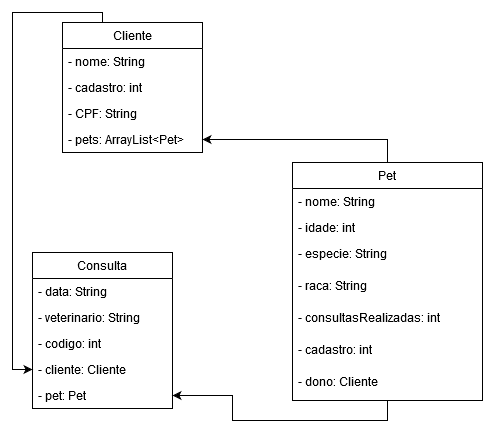

The diagram above was exported from draw.io. Its source (the exported page's mxGraphModel, read from the mxfile embedded in the PNG):
<mxGraphModel dx="867" dy="519" grid="1" gridSize="10" guides="1" tooltips="1" connect="1" arrows="1" fold="1" page="1" pageScale="1" pageWidth="827" pageHeight="1169" math="0" shadow="0">
  <root>
    <mxCell id="0" />
    <mxCell id="1" parent="0" />
    <mxCell id="2" style="edgeStyle=orthogonalEdgeStyle;rounded=0;orthogonalLoop=1;jettySize=auto;html=1;exitX=0.5;exitY=0;exitDx=0;exitDy=0;entryX=1;entryY=0.5;entryDx=0;entryDy=0;" edge="1" source="4" target="17" parent="1">
      <mxGeometry relative="1" as="geometry" />
    </mxCell>
    <mxCell id="3" style="edgeStyle=orthogonalEdgeStyle;rounded=0;orthogonalLoop=1;jettySize=auto;html=1;exitX=0.5;exitY=1;exitDx=0;exitDy=0;" edge="1" source="4" target="23" parent="1">
      <mxGeometry relative="1" as="geometry" />
    </mxCell>
    <mxCell id="4" value="Pet" style="swimlane;fontStyle=0;childLayout=stackLayout;horizontal=1;startSize=26;fillColor=none;horizontalStack=0;resizeParent=1;resizeParentMax=0;resizeLast=0;collapsible=1;marginBottom=0;" vertex="1" parent="1">
      <mxGeometry x="320" y="170" width="190" height="238" as="geometry" />
    </mxCell>
    <mxCell id="5" value="- nome: String" style="text;strokeColor=none;fillColor=none;align=left;verticalAlign=top;spacingLeft=4;spacingRight=4;overflow=hidden;rotatable=0;points=[[0,0.5],[1,0.5]];portConstraint=eastwest;" vertex="1" parent="4">
      <mxGeometry y="26" width="190" height="26" as="geometry" />
    </mxCell>
    <mxCell id="6" value="- idade: int" style="text;strokeColor=none;fillColor=none;align=left;verticalAlign=top;spacingLeft=4;spacingRight=4;overflow=hidden;rotatable=0;points=[[0,0.5],[1,0.5]];portConstraint=eastwest;" vertex="1" parent="4">
      <mxGeometry y="52" width="190" height="26" as="geometry" />
    </mxCell>
    <mxCell id="7" value="- especie: String" style="text;strokeColor=none;fillColor=none;align=left;verticalAlign=top;spacingLeft=4;spacingRight=4;overflow=hidden;rotatable=0;points=[[0,0.5],[1,0.5]];portConstraint=eastwest;" vertex="1" parent="4">
      <mxGeometry y="78" width="190" height="32" as="geometry" />
    </mxCell>
    <mxCell id="8" value="- raca: String" style="text;strokeColor=none;fillColor=none;align=left;verticalAlign=top;spacingLeft=4;spacingRight=4;overflow=hidden;rotatable=0;points=[[0,0.5],[1,0.5]];portConstraint=eastwest;" vertex="1" parent="4">
      <mxGeometry y="110" width="190" height="32" as="geometry" />
    </mxCell>
    <mxCell id="9" value="- consultasRealizadas: int" style="text;strokeColor=none;fillColor=none;align=left;verticalAlign=top;spacingLeft=4;spacingRight=4;overflow=hidden;rotatable=0;points=[[0,0.5],[1,0.5]];portConstraint=eastwest;" vertex="1" parent="4">
      <mxGeometry y="142" width="190" height="32" as="geometry" />
    </mxCell>
    <mxCell id="10" value="- cadastro: int" style="text;strokeColor=none;fillColor=none;align=left;verticalAlign=top;spacingLeft=4;spacingRight=4;overflow=hidden;rotatable=0;points=[[0,0.5],[1,0.5]];portConstraint=eastwest;" vertex="1" parent="4">
      <mxGeometry y="174" width="190" height="32" as="geometry" />
    </mxCell>
    <mxCell id="11" value="- dono: Cliente" style="text;strokeColor=none;fillColor=none;align=left;verticalAlign=top;spacingLeft=4;spacingRight=4;overflow=hidden;rotatable=0;points=[[0,0.5],[1,0.5]];portConstraint=eastwest;" vertex="1" parent="4">
      <mxGeometry y="206" width="190" height="32" as="geometry" />
    </mxCell>
    <mxCell id="12" style="edgeStyle=orthogonalEdgeStyle;rounded=0;orthogonalLoop=1;jettySize=auto;html=1;exitX=0.5;exitY=0;exitDx=0;exitDy=0;entryX=0;entryY=0.5;entryDx=0;entryDy=0;" edge="1" source="13" target="22" parent="1">
      <mxGeometry relative="1" as="geometry">
        <Array as="points">
          <mxPoint x="130" y="20" />
          <mxPoint x="40" y="20" />
          <mxPoint x="40" y="377" />
        </Array>
      </mxGeometry>
    </mxCell>
    <mxCell id="13" value="Cliente" style="swimlane;fontStyle=0;childLayout=stackLayout;horizontal=1;startSize=26;fillColor=none;horizontalStack=0;resizeParent=1;resizeParentMax=0;resizeLast=0;collapsible=1;marginBottom=0;" vertex="1" parent="1">
      <mxGeometry x="90" y="30" width="140" height="130" as="geometry" />
    </mxCell>
    <mxCell id="14" value="- nome: String" style="text;strokeColor=none;fillColor=none;align=left;verticalAlign=top;spacingLeft=4;spacingRight=4;overflow=hidden;rotatable=0;points=[[0,0.5],[1,0.5]];portConstraint=eastwest;" vertex="1" parent="13">
      <mxGeometry y="26" width="140" height="26" as="geometry" />
    </mxCell>
    <mxCell id="15" value="- cadastro: int" style="text;strokeColor=none;fillColor=none;align=left;verticalAlign=top;spacingLeft=4;spacingRight=4;overflow=hidden;rotatable=0;points=[[0,0.5],[1,0.5]];portConstraint=eastwest;" vertex="1" parent="13">
      <mxGeometry y="52" width="140" height="26" as="geometry" />
    </mxCell>
    <mxCell id="16" value="- CPF: String" style="text;strokeColor=none;fillColor=none;align=left;verticalAlign=top;spacingLeft=4;spacingRight=4;overflow=hidden;rotatable=0;points=[[0,0.5],[1,0.5]];portConstraint=eastwest;" vertex="1" parent="13">
      <mxGeometry y="78" width="140" height="26" as="geometry" />
    </mxCell>
    <mxCell id="17" value="- pets: ArrayList&lt;Pet&gt;" style="text;strokeColor=none;fillColor=none;align=left;verticalAlign=top;spacingLeft=4;spacingRight=4;overflow=hidden;rotatable=0;points=[[0,0.5],[1,0.5]];portConstraint=eastwest;" vertex="1" parent="13">
      <mxGeometry y="104" width="140" height="26" as="geometry" />
    </mxCell>
    <mxCell id="18" value="Consulta" style="swimlane;fontStyle=0;childLayout=stackLayout;horizontal=1;startSize=26;fillColor=none;horizontalStack=0;resizeParent=1;resizeParentMax=0;resizeLast=0;collapsible=1;marginBottom=0;" vertex="1" parent="1">
      <mxGeometry x="60" y="260" width="140" height="156" as="geometry" />
    </mxCell>
    <mxCell id="19" value="- data: String" style="text;strokeColor=none;fillColor=none;align=left;verticalAlign=top;spacingLeft=4;spacingRight=4;overflow=hidden;rotatable=0;points=[[0,0.5],[1,0.5]];portConstraint=eastwest;" vertex="1" parent="18">
      <mxGeometry y="26" width="140" height="26" as="geometry" />
    </mxCell>
    <mxCell id="20" value="- veterinario: String" style="text;strokeColor=none;fillColor=none;align=left;verticalAlign=top;spacingLeft=4;spacingRight=4;overflow=hidden;rotatable=0;points=[[0,0.5],[1,0.5]];portConstraint=eastwest;" vertex="1" parent="18">
      <mxGeometry y="52" width="140" height="26" as="geometry" />
    </mxCell>
    <mxCell id="21" value="- codigo: int" style="text;strokeColor=none;fillColor=none;align=left;verticalAlign=top;spacingLeft=4;spacingRight=4;overflow=hidden;rotatable=0;points=[[0,0.5],[1,0.5]];portConstraint=eastwest;" vertex="1" parent="18">
      <mxGeometry y="78" width="140" height="26" as="geometry" />
    </mxCell>
    <mxCell id="22" value="- cliente: Cliente" style="text;strokeColor=none;fillColor=none;align=left;verticalAlign=top;spacingLeft=4;spacingRight=4;overflow=hidden;rotatable=0;points=[[0,0.5],[1,0.5]];portConstraint=eastwest;" vertex="1" parent="18">
      <mxGeometry y="104" width="140" height="26" as="geometry" />
    </mxCell>
    <mxCell id="23" value="- pet: Pet" style="text;strokeColor=none;fillColor=none;align=left;verticalAlign=top;spacingLeft=4;spacingRight=4;overflow=hidden;rotatable=0;points=[[0,0.5],[1,0.5]];portConstraint=eastwest;" vertex="1" parent="18">
      <mxGeometry y="130" width="140" height="26" as="geometry" />
    </mxCell>
  </root>
</mxGraphModel>